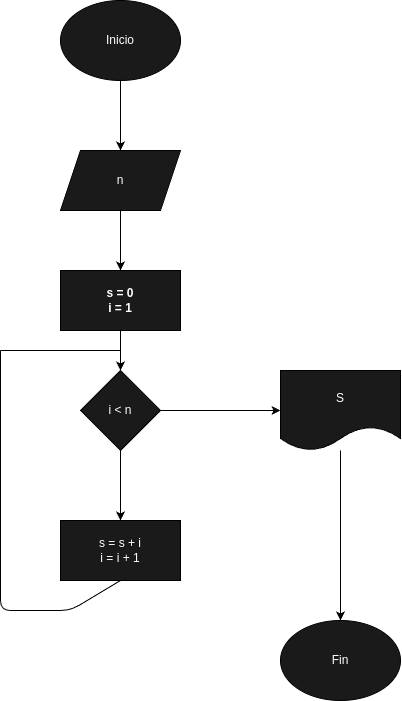

The diagram above was exported from draw.io. Its source (the exported page's mxGraphModel, read from the mxfile embedded in the PNG):
<mxGraphModel dx="338" dy="435" grid="1" gridSize="10" guides="1" tooltips="1" connect="1" arrows="1" fold="1" page="1" pageScale="1" pageWidth="900" pageHeight="1600" math="0" shadow="0">
  <root>
    <mxCell id="0" />
    <mxCell id="1" parent="0" />
    <mxCell id="9" style="edgeStyle=none;html=1;" edge="1" parent="1" source="2" target="3">
      <mxGeometry relative="1" as="geometry" />
    </mxCell>
    <mxCell id="2" value="Inicio" style="ellipse;whiteSpace=wrap;html=1;fillColor=#1A1A1A;fontColor=#ffffff;strokeColor=#000000;" parent="1" vertex="1">
      <mxGeometry x="260" y="30" width="120" height="80" as="geometry" />
    </mxCell>
    <mxCell id="10" style="edgeStyle=none;html=1;" edge="1" parent="1" source="3" target="4">
      <mxGeometry relative="1" as="geometry" />
    </mxCell>
    <mxCell id="3" value="n" style="shape=parallelogram;perimeter=parallelogramPerimeter;whiteSpace=wrap;html=1;fixedSize=1;fillColor=#1A1A1A;fontColor=#ffffff;strokeColor=#000000;" parent="1" vertex="1">
      <mxGeometry x="260" y="180" width="120" height="60" as="geometry" />
    </mxCell>
    <mxCell id="11" style="edgeStyle=none;html=1;" edge="1" parent="1" source="4" target="5">
      <mxGeometry relative="1" as="geometry" />
    </mxCell>
    <mxCell id="4" value="&lt;b&gt;s = 0&lt;br&gt;i = 1&lt;/b&gt;" style="rounded=0;whiteSpace=wrap;html=1;fillColor=#1A1A1A;gradientDirection=west;fontColor=#ffffff;strokeColor=#000000;" parent="1" vertex="1">
      <mxGeometry x="260" y="300" width="120" height="60" as="geometry" />
    </mxCell>
    <mxCell id="12" style="edgeStyle=none;html=1;" edge="1" parent="1" source="5" target="6">
      <mxGeometry relative="1" as="geometry" />
    </mxCell>
    <mxCell id="19" style="edgeStyle=none;html=1;entryX=0;entryY=0.5;entryDx=0;entryDy=0;fontColor=#FFFFFF;" edge="1" parent="1" source="5" target="18">
      <mxGeometry relative="1" as="geometry" />
    </mxCell>
    <mxCell id="5" value="i &amp;lt; n" style="rhombus;whiteSpace=wrap;html=1;fillColor=#1A1A1A;fontColor=#ffffff;strokeColor=#000000;" parent="1" vertex="1">
      <mxGeometry x="280" y="400" width="80" height="80" as="geometry" />
    </mxCell>
    <mxCell id="6" value="s = s + i&lt;br&gt;i = i + 1" style="rounded=0;whiteSpace=wrap;html=1;fillColor=#1A1A1A;fontColor=#ffffff;strokeColor=#000000;" parent="1" vertex="1">
      <mxGeometry x="260" y="550" width="120" height="60" as="geometry" />
    </mxCell>
    <mxCell id="8" value="Fin" style="ellipse;whiteSpace=wrap;html=1;fillColor=#1A1A1A;fontColor=#ffffff;strokeColor=#000000;" vertex="1" parent="1">
      <mxGeometry x="480" y="650" width="120" height="80" as="geometry" />
    </mxCell>
    <mxCell id="14" value="" style="endArrow=none;html=1;entryX=0.5;entryY=1;entryDx=0;entryDy=0;" edge="1" parent="1" target="6">
      <mxGeometry width="50" height="50" relative="1" as="geometry">
        <mxPoint x="200" y="580" as="sourcePoint" />
        <mxPoint x="260" y="580" as="targetPoint" />
        <Array as="points">
          <mxPoint x="200" y="640" />
          <mxPoint x="270" y="640" />
        </Array>
      </mxGeometry>
    </mxCell>
    <mxCell id="15" value="" style="endArrow=none;html=1;" edge="1" parent="1">
      <mxGeometry width="50" height="50" relative="1" as="geometry">
        <mxPoint x="200" y="580" as="sourcePoint" />
        <mxPoint x="200" y="380" as="targetPoint" />
      </mxGeometry>
    </mxCell>
    <mxCell id="16" value="" style="endArrow=none;html=1;" edge="1" parent="1">
      <mxGeometry width="50" height="50" relative="1" as="geometry">
        <mxPoint x="200" y="380" as="sourcePoint" />
        <mxPoint x="320" y="380" as="targetPoint" />
      </mxGeometry>
    </mxCell>
    <mxCell id="20" style="edgeStyle=none;html=1;fontColor=#FFFFFF;" edge="1" parent="1" source="18" target="8">
      <mxGeometry relative="1" as="geometry" />
    </mxCell>
    <mxCell id="18" value="S" style="shape=document;whiteSpace=wrap;html=1;boundedLbl=1;labelBackgroundColor=none;strokeColor=#000000;fontColor=#FFFFFF;fillColor=#1A1A1A;" vertex="1" parent="1">
      <mxGeometry x="480" y="400" width="120" height="80" as="geometry" />
    </mxCell>
  </root>
</mxGraphModel>